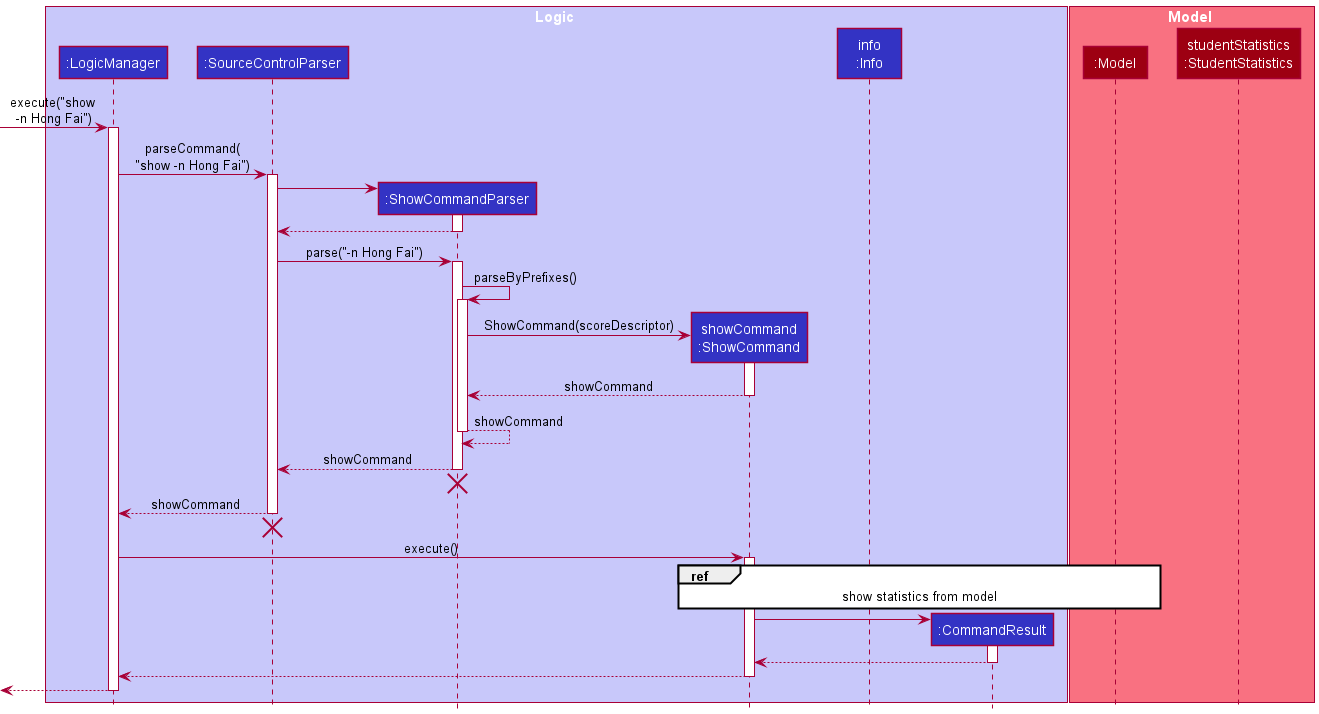

The diagram above was rendered by PlantUML. Its source (embedded in the PNG):
@startuml
!include style.puml

box Logic LOGIC_COLOR_T1
participant ":LogicManager" as LogicManager LOGIC_COLOR
participant ":SourceControlParser" as SourceControlParser LOGIC_COLOR
participant ":ShowCommandParser" as ShowCommandParser LOGIC_COLOR
participant "showCommand\n:ShowCommand" as ShowCommand LOGIC_COLOR
participant "info\n:Info" as Info LOGIC_COLOR
participant ":CommandResult" as CommandResult LOGIC_COLOR
end box

box Model MODEL_COLOR_T1
participant ":Model" as Model MODEL_COLOR
participant "studentStatistics\n:StudentStatistics" as StudentStatistics MODEL_COLOR
end box

[-> LogicManager : execute("show \n-n Hong Fai")
activate LogicManager

LogicManager -> SourceControlParser : parseCommand(\n"show -n Hong Fai")
activate SourceControlParser

create ShowCommandParser
SourceControlParser -> ShowCommandParser
activate ShowCommandParser

ShowCommandParser --> SourceControlParser
deactivate ShowCommandParser

SourceControlParser -> ShowCommandParser : parse("-n Hong Fai")
activate ShowCommandParser

ShowCommandParser -> ShowCommandParser : parseByPrefixes()
activate ShowCommandParser

create ShowCommand
ShowCommandParser -> ShowCommand : ShowCommand(scoreDescriptor)
activate ShowCommand

ShowCommand --> ShowCommandParser : showCommand
deactivate ShowCommand

ShowCommandParser --> ShowCommandParser : showCommand
deactivate ShowCommandParser

ShowCommandParser --> SourceControlParser : showCommand
deactivate ShowCommandParser

'hidden arrow to position destroy marker
Model -[hidden]->
destroy ShowCommandParser

SourceControlParser --> LogicManager : showCommand
deactivate SourceControlParser

'hidden arrow to position destroy marker
Model -[hidden]->
destroy SourceControlParser

LogicManager -> ShowCommand : execute()
activate ShowCommand

ref over ShowCommand, Model : show statistics from model

create CommandResult
ShowCommand -> CommandResult
activate CommandResult

CommandResult --> ShowCommand
deactivate CommandResult

ShowCommand --> LogicManager
deactivate ShowCommand

[<--LogicManager
deactivate LogicManager

@enduml